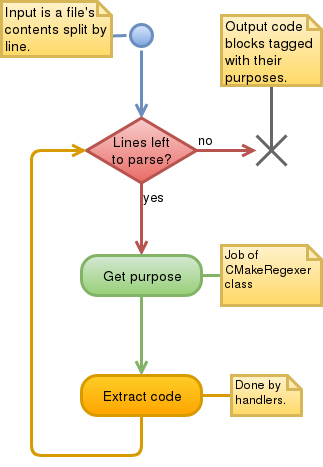

The diagram above was exported from draw.io. Its source (the exported page's mxGraphModel, read from the mxfile embedded in the PNG):
<mxGraphModel dx="1422" dy="778" grid="1" gridSize="10" guides="1" tooltips="1" connect="1" arrows="1" fold="1" page="1" pageScale="1" pageWidth="850" pageHeight="1100" math="0" shadow="0">
  <root>
    <mxCell id="0" />
    <mxCell id="1" parent="0" />
    <mxCell id="2" value="" style="ellipse;html=1;shape=startState;fillColor=#dae8fc;strokeColor=#6c8ebf;gradientColor=#7ea6e0;strokeWidth=3;" vertex="1" parent="1">
      <mxGeometry x="135" y="35" width="30" height="30" as="geometry" />
    </mxCell>
    <mxCell id="3" value="" style="edgeStyle=orthogonalEdgeStyle;html=1;verticalAlign=bottom;endArrow=open;endSize=8;strokeColor=#6c8ebf;entryX=0.5;entryY=0;entryDx=0;entryDy=0;gradientColor=#7ea6e0;fillColor=#dae8fc;strokeWidth=3;" edge="1" source="2" target="4" parent="1">
      <mxGeometry relative="1" as="geometry">
        <mxPoint x="95" y="125" as="targetPoint" />
        <Array as="points">
          <mxPoint x="150" y="80" />
          <mxPoint x="150" y="80" />
        </Array>
      </mxGeometry>
    </mxCell>
    <mxCell id="4" value="&lt;div style=&quot;font-size: 14px;&quot;&gt;Lines left &lt;br style=&quot;font-size: 14px;&quot;&gt;&lt;/div&gt;&lt;div style=&quot;font-size: 14px;&quot;&gt;to parse?&lt;/div&gt;" style="rhombus;whiteSpace=wrap;html=1;fillColor=#f8cecc;strokeColor=#b85450;gradientColor=#ea6b66;strokeWidth=3;fontSize=14;" vertex="1" parent="1">
      <mxGeometry x="95" y="132.5" width="110" height="65" as="geometry" />
    </mxCell>
    <mxCell id="5" value="yes" style="edgeStyle=orthogonalEdgeStyle;html=1;align=left;verticalAlign=top;endArrow=open;endSize=8;strokeColor=#b85450;gradientColor=#ea6b66;fillColor=#f8cecc;strokeWidth=3;fontSize=13;" edge="1" source="4" target="6" parent="1">
      <mxGeometry x="-1" relative="1" as="geometry">
        <mxPoint x="120" y="385" as="targetPoint" />
      </mxGeometry>
    </mxCell>
    <mxCell id="6" value="Get purpose" style="rounded=1;whiteSpace=wrap;html=1;arcSize=40;fillColor=#d5e8d4;strokeColor=#82b366;gradientColor=#97d077;strokeWidth=3;fontSize=14;" vertex="1" parent="1">
      <mxGeometry x="90" y="270" width="120" height="40" as="geometry" />
    </mxCell>
    <mxCell id="7" value="" style="edgeStyle=orthogonalEdgeStyle;html=1;verticalAlign=bottom;endArrow=open;endSize=8;strokeColor=#82b366;entryX=0.5;entryY=0;entryDx=0;entryDy=0;strokeWidth=3;gradientColor=#97d077;fillColor=#d5e8d4;" edge="1" source="6" target="10" parent="1">
      <mxGeometry relative="1" as="geometry">
        <mxPoint x="140" y="515" as="targetPoint" />
      </mxGeometry>
    </mxCell>
    <mxCell id="8" style="rounded=0;orthogonalLoop=1;jettySize=auto;html=1;exitX=0;exitY=0;exitDx=110;exitDy=34.5;exitPerimeter=0;entryX=0;entryY=0.5;entryDx=0;entryDy=0;endArrow=none;endFill=0;strokeWidth=3;gradientColor=#7ea6e0;fillColor=#dae8fc;strokeColor=#6c8ebf;" edge="1" source="9" target="2" parent="1">
      <mxGeometry relative="1" as="geometry" />
    </mxCell>
    <mxCell id="9" value="Input is a file's contents split by line." style="shape=note;whiteSpace=wrap;html=1;size=14;verticalAlign=top;align=left;spacingTop=-6;gradientColor=#ffd966;fillColor=#fff2cc;strokeColor=#d6b656;strokeWidth=3;fontSize=14;" vertex="1" parent="1">
      <mxGeometry x="10" y="16" width="110" height="55" as="geometry" />
    </mxCell>
    <mxCell id="10" value="Extract code" style="rounded=1;whiteSpace=wrap;html=1;arcSize=40;fillColor=#ffcd28;strokeColor=#d79b00;gradientColor=#ffa500;strokeWidth=3;fontSize=14;" vertex="1" parent="1">
      <mxGeometry x="90" y="390" width="120" height="40" as="geometry" />
    </mxCell>
    <mxCell id="11" value="" style="edgeStyle=orthogonalEdgeStyle;html=1;verticalAlign=bottom;endArrow=open;endSize=8;strokeColor=#d79b00;entryX=0;entryY=0.5;entryDx=0;entryDy=0;strokeWidth=3;gradientColor=#ffa500;fillColor=#ffcd28;" edge="1" source="10" target="4" parent="1">
      <mxGeometry relative="1" as="geometry">
        <mxPoint x="140" y="645" as="targetPoint" />
        <Array as="points">
          <mxPoint x="150" y="470" />
          <mxPoint x="40" y="470" />
          <mxPoint x="40" y="165" />
        </Array>
      </mxGeometry>
    </mxCell>
    <mxCell id="12" style="rounded=0;orthogonalLoop=1;jettySize=auto;html=1;exitX=0.5;exitY=1;exitDx=0;exitDy=0;exitPerimeter=0;entryX=0.5;entryY=0.5;entryDx=0;entryDy=0;strokeWidth=3;endArrow=none;endFill=0;gradientColor=#b3b3b3;fillColor=#f5f5f5;strokeColor=#666666;entryPerimeter=0;" edge="1" source="13" target="18" parent="1">
      <mxGeometry relative="1" as="geometry" />
    </mxCell>
    <mxCell id="13" value="&lt;font style=&quot;font-size: 14px&quot;&gt;Output code blocks tagged with their purposes.&lt;/font&gt;" style="shape=note;whiteSpace=wrap;html=1;size=14;verticalAlign=top;align=left;spacingTop=-6;gradientColor=#ffd966;fillColor=#fff2cc;strokeColor=#d6b656;strokeWidth=3;" vertex="1" parent="1">
      <mxGeometry x="230" y="30" width="100" height="70" as="geometry" />
    </mxCell>
    <mxCell id="14" style="rounded=0;orthogonalLoop=1;jettySize=auto;html=1;exitX=0;exitY=0.5;exitDx=0;exitDy=0;exitPerimeter=0;entryX=1;entryY=0.5;entryDx=0;entryDy=0;endArrow=none;endFill=0;strokeWidth=3;fontSize=13;gradientColor=#ffa500;fillColor=#ffcd28;strokeColor=#d79b00;" edge="1" source="15" target="10" parent="1">
      <mxGeometry relative="1" as="geometry" />
    </mxCell>
    <mxCell id="15" value="&lt;div&gt;Done by&lt;/div&gt;&lt;div&gt; handlers.&lt;/div&gt;" style="shape=note;whiteSpace=wrap;html=1;size=14;verticalAlign=top;align=left;spacingTop=-6;gradientColor=#ffd966;fillColor=#fff2cc;strokeColor=#d6b656;strokeWidth=3;" vertex="1" parent="1">
      <mxGeometry x="240" y="390" width="70" height="40" as="geometry" />
    </mxCell>
    <mxCell id="16" style="edgeStyle=none;rounded=0;orthogonalLoop=1;jettySize=auto;html=1;exitX=0;exitY=0.5;exitDx=0;exitDy=0;exitPerimeter=0;entryX=1;entryY=0.5;entryDx=0;entryDy=0;endArrow=none;endFill=0;strokeWidth=3;fontSize=13;gradientColor=#97d077;fillColor=#d5e8d4;strokeColor=#82b366;" edge="1" source="17" target="6" parent="1">
      <mxGeometry relative="1" as="geometry" />
    </mxCell>
    <mxCell id="17" value="&lt;div&gt;Job of CMakeRegexer&lt;/div&gt;&lt;div&gt;class&lt;br&gt;&lt;/div&gt;" style="shape=note;whiteSpace=wrap;html=1;size=14;verticalAlign=top;align=left;spacingTop=-6;gradientColor=#ffd966;fillColor=#fff2cc;strokeColor=#d6b656;strokeWidth=3;" vertex="1" parent="1">
      <mxGeometry x="230" y="260" width="100" height="60" as="geometry" />
    </mxCell>
    <mxCell id="18" value="" style="shape=umlDestroy;whiteSpace=wrap;html=1;strokeWidth=3;gradientColor=#b3b3b3;fillColor=#f5f5f5;strokeColor=#666666;" vertex="1" parent="1">
      <mxGeometry x="265" y="150" width="30" height="30" as="geometry" />
    </mxCell>
    <mxCell id="19" value="no" style="edgeStyle=orthogonalEdgeStyle;html=1;align=left;verticalAlign=bottom;endArrow=open;endSize=8;strokeColor=#b85450;gradientColor=#ea6b66;fillColor=#f8cecc;strokeWidth=3;fontSize=13;" edge="1" source="4" target="18" parent="1">
      <mxGeometry x="-1" relative="1" as="geometry">
        <mxPoint x="310" y="165" as="targetPoint" />
        <mxPoint x="205" y="165" as="sourcePoint" />
      </mxGeometry>
    </mxCell>
  </root>
</mxGraphModel>